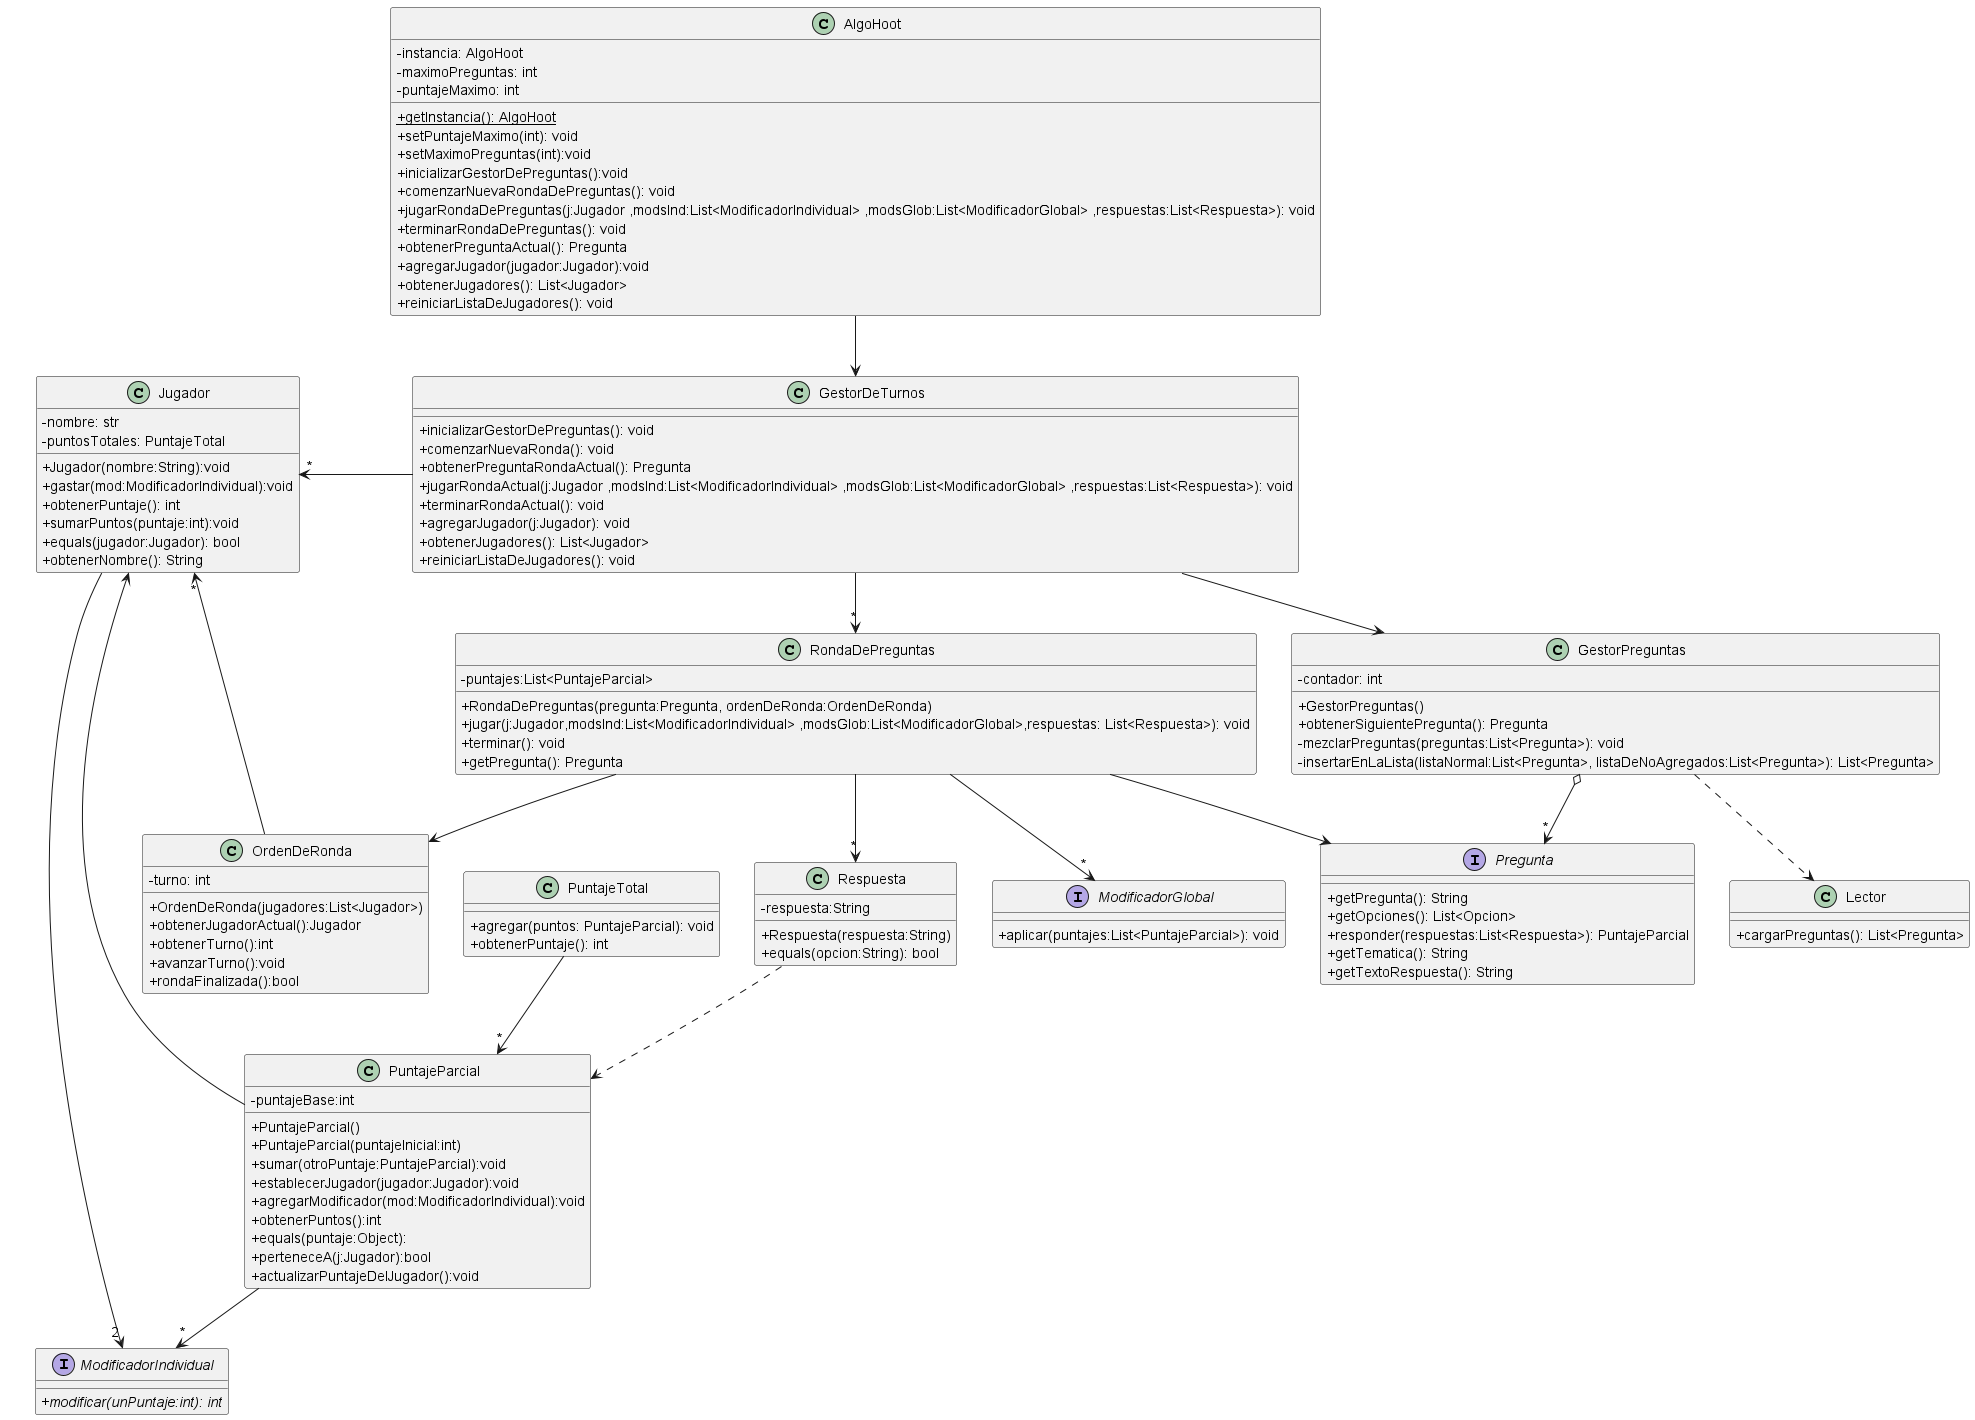

The diagram above was rendered by PlantUML. Its source (embedded in the PNG):
@startuml clasesGenerales

skinparam monochrome false
/'skinparam monochrome true'/
/'hide circle '/
skinparam classAttributeIconSize 0

interface Pregunta {
    + getPregunta(): String
    + getOpciones(): List<Opcion>
    + responder(respuestas:List<Respuesta>): PuntajeParcial
    + getTematica(): String
    + getTextoRespuesta(): String
}

class GestorDeTurnos {
    + inicializarGestorDePreguntas(): void
    + comenzarNuevaRonda(): void
    + obtenerPreguntaRondaActual(): Pregunta
    + jugarRondaActual(j:Jugador ,modsInd:List<ModificadorIndividual> ,modsGlob:List<ModificadorGlobal> ,respuestas:List<Respuesta>): void
    + terminarRondaActual(): void
    + agregarJugador(j:Jugador): void
    + obtenerJugadores(): List<Jugador>
    + reiniciarListaDeJugadores(): void
}

class RondaDePreguntas {
    - puntajes:List<PuntajeParcial>
    + RondaDePreguntas(pregunta:Pregunta, ordenDeRonda:OrdenDeRonda)
    + jugar(j:Jugador,modsInd:List<ModificadorIndividual> ,modsGlob:List<ModificadorGlobal>,respuestas: List<Respuesta>): void
    + terminar(): void
    + getPregunta(): Pregunta
}

class OrdenDeRonda {
    - turno: int
    + OrdenDeRonda(jugadores:List<Jugador>)
    + obtenerJugadorActual():Jugador
    + obtenerTurno():int
    + avanzarTurno():void
    + rondaFinalizada():bool

}

class GestorPreguntas {
    - contador: int
    + GestorPreguntas()
    + obtenerSiguientePregunta(): Pregunta
    - mezclarPreguntas(preguntas:List<Pregunta>): void
    - insertarEnLaLista(listaNormal:List<Pregunta>, listaDeNoAgregados:List<Pregunta>): List<Pregunta>
}

class Jugador {
    - nombre: str
    - puntosTotales: PuntajeTotal
    + Jugador(nombre:String):void
    + gastar(mod:ModificadorIndividual):void
    + obtenerPuntaje(): int
    + sumarPuntos(puntaje:int):void
    + equals(jugador:Jugador): bool
    + obtenerNombre(): String
}

class Respuesta {
    - respuesta:String
    + Respuesta(respuesta:String)
    + equals(opcion:String): bool
}

class AlgoHoot {
    - instancia: AlgoHoot
    - maximoPreguntas: int
    - puntajeMaximo: int
    + {static}getInstancia(): AlgoHoot
    + setPuntajeMaximo(int): void
    + setMaximoPreguntas(int):void
    + inicializarGestorDePreguntas():void
    + comenzarNuevaRondaDePreguntas(): void
    + jugarRondaDePreguntas(j:Jugador ,modsInd:List<ModificadorIndividual> ,modsGlob:List<ModificadorGlobal> ,respuestas:List<Respuesta>): void
    + terminarRondaDePreguntas(): void
    + obtenerPreguntaActual(): Pregunta
    + agregarJugador(jugador:Jugador):void
    + obtenerJugadores(): List<Jugador>
    + reiniciarListaDeJugadores(): void
}

class Lector{
    +cargarPreguntas(): List<Pregunta>
}

interface ModificadorIndividual{
    + {abstract} modificar(unPuntaje:int): int
}

interface ModificadorGlobal{
    +aplicar(puntajes:List<PuntajeParcial>): void
}

class PuntajeParcial{
    -puntajeBase:int
    +PuntajeParcial()
    +PuntajeParcial(puntajeInicial:int)
    +sumar(otroPuntaje:PuntajeParcial):void
    +establecerJugador(jugador:Jugador):void
    +agregarModificador(mod:ModificadorIndividual):void
    +obtenerPuntos():int
    +equals(puntaje:Object):
    +perteneceA(j:Jugador):bool
    +actualizarPuntajeDelJugador():void
}

class PuntajeTotal {
    + agregar(puntos: PuntajeParcial): void
    + obtenerPuntaje(): int

}


GestorDeTurnos -down-> GestorPreguntas
GestorDeTurnos -down-> "*" RondaDePreguntas
GestorPreguntas o-->"*" Pregunta
GestorPreguntas ..> Lector
RondaDePreguntas --> Pregunta
RondaDePreguntas --> "*" Respuesta
RondaDePreguntas --> OrdenDeRonda
OrdenDeRonda --> "*" Jugador
AlgoHoot --> GestorDeTurnos
GestorDeTurnos -left->"*" Jugador
PuntajeParcial --> Jugador
Respuesta ..> PuntajeParcial

PuntajeTotal --> "*" PuntajeParcial
PuntajeParcial --> "*" ModificadorIndividual

Jugador --> "2" ModificadorIndividual
RondaDePreguntas -->"*" ModificadorGlobal


@enduml